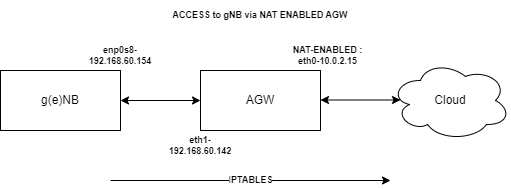

The diagram above was exported from draw.io. Its source (the exported page's mxGraphModel, read from the mxfile embedded in the PNG):
<mxGraphModel dx="787" dy="430" grid="1" gridSize="10" guides="1" tooltips="1" connect="1" arrows="1" fold="1" page="1" pageScale="1" pageWidth="850" pageHeight="1100" math="0" shadow="0">
  <root>
    <mxCell id="0" />
    <mxCell id="1" parent="0" />
    <mxCell id="WLsSBDA6jNmYuT2mR0hf-1" value="g(e)NB" style="rounded=0;whiteSpace=wrap;html=1;" vertex="1" parent="1">
      <mxGeometry x="90" y="90" width="120" height="60" as="geometry" />
    </mxCell>
    <mxCell id="WLsSBDA6jNmYuT2mR0hf-2" value="AGW" style="rounded=0;whiteSpace=wrap;html=1;" vertex="1" parent="1">
      <mxGeometry x="290" y="90" width="120" height="60" as="geometry" />
    </mxCell>
    <mxCell id="WLsSBDA6jNmYuT2mR0hf-3" value="Cloud" style="ellipse;shape=cloud;whiteSpace=wrap;html=1;" vertex="1" parent="1">
      <mxGeometry x="480" y="80" width="120" height="80" as="geometry" />
    </mxCell>
    <mxCell id="WLsSBDA6jNmYuT2mR0hf-4" value="" style="endArrow=classic;startArrow=classic;html=1;rounded=0;exitX=1;exitY=0.5;exitDx=0;exitDy=0;entryX=0;entryY=0.5;entryDx=0;entryDy=0;" edge="1" parent="1" source="WLsSBDA6jNmYuT2mR0hf-1" target="WLsSBDA6jNmYuT2mR0hf-2">
      <mxGeometry width="50" height="50" relative="1" as="geometry">
        <mxPoint x="390" y="300" as="sourcePoint" />
        <mxPoint x="440" y="250" as="targetPoint" />
      </mxGeometry>
    </mxCell>
    <mxCell id="WLsSBDA6jNmYuT2mR0hf-5" value="" style="endArrow=classic;startArrow=classic;html=1;rounded=0;exitX=1;exitY=0.5;exitDx=0;exitDy=0;entryX=0;entryY=0.5;entryDx=0;entryDy=0;" edge="1" parent="1">
      <mxGeometry width="50" height="50" relative="1" as="geometry">
        <mxPoint x="410" y="119.5" as="sourcePoint" />
        <mxPoint x="490" y="119.5" as="targetPoint" />
      </mxGeometry>
    </mxCell>
    <mxCell id="WLsSBDA6jNmYuT2mR0hf-8" value="enp0s8-192.168.60.154" style="text;html=1;strokeColor=none;fillColor=none;align=center;verticalAlign=middle;whiteSpace=wrap;rounded=0;fontSize=9;fontStyle=1" vertex="1" parent="1">
      <mxGeometry x="180" y="60" width="60" height="30" as="geometry" />
    </mxCell>
    <mxCell id="WLsSBDA6jNmYuT2mR0hf-10" value="eth1-192.168.60.142" style="text;html=1;strokeColor=none;fillColor=none;align=center;verticalAlign=middle;whiteSpace=wrap;rounded=0;fontSize=9;fontStyle=1" vertex="1" parent="1">
      <mxGeometry x="260" y="150" width="60" height="30" as="geometry" />
    </mxCell>
    <mxCell id="WLsSBDA6jNmYuT2mR0hf-11" value="NAT-ENABLED : eth0-10.0.2.15" style="text;html=1;strokeColor=none;fillColor=none;align=center;verticalAlign=middle;whiteSpace=wrap;rounded=0;fontSize=9;fontStyle=1" vertex="1" parent="1">
      <mxGeometry x="375" y="60" width="85" height="30" as="geometry" />
    </mxCell>
    <mxCell id="WLsSBDA6jNmYuT2mR0hf-12" value="ACCESS to gNB via NAT ENABLED AGW" style="text;html=1;strokeColor=none;fillColor=none;align=center;verticalAlign=middle;whiteSpace=wrap;rounded=0;fontSize=9;fontStyle=1" vertex="1" parent="1">
      <mxGeometry x="235" y="20" width="230" height="30" as="geometry" />
    </mxCell>
    <mxCell id="WLsSBDA6jNmYuT2mR0hf-13" value="I&lt;b&gt;PTABLES&lt;/b&gt;" style="endArrow=classic;html=1;rounded=0;fontSize=9;" edge="1" parent="1">
      <mxGeometry width="50" height="50" relative="1" as="geometry">
        <mxPoint x="200" y="200" as="sourcePoint" />
        <mxPoint x="480" y="200" as="targetPoint" />
      </mxGeometry>
    </mxCell>
  </root>
</mxGraphModel>